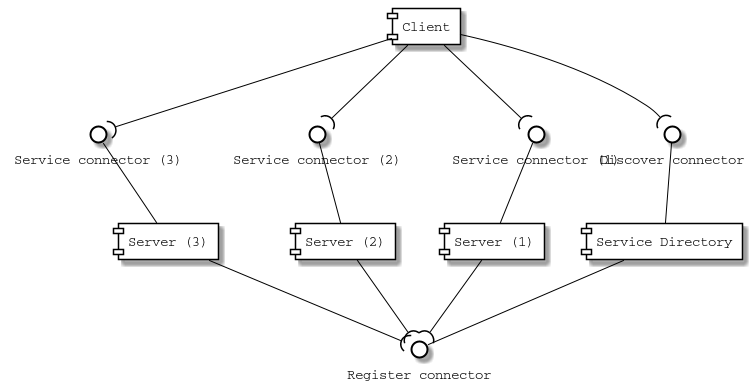

The diagram above was rendered by PlantUML. Its source (embedded in the PNG):
@startuml

skinparam component {
    FontName Courier
    ArrowColor black
    BorderColor black
    BackgroundColor white
}

skinparam interface {
    FontName Courier
    BorderColor black
    BackgroundColor white
}

[Client] as c
[Service Directory] as sd
[Server (1)] as s1
[Server (2)] as s2
[Server (3)] as s3

() "Register connector" as rc
() "Discover connector" as dc
() "Service connector (1)" as sc1
() "Service connector (2)" as sc2
() "Service connector (3)" as sc3

sd -down- rc
sd -left- dc
s1 -up- sc1
s2 -up- sc2
s3 -up- sc3

s1 --( rc
s2 --( rc
s3 --( rc
c --( dc
c --( sc1
c --( sc2
c --( sc3

@enduml